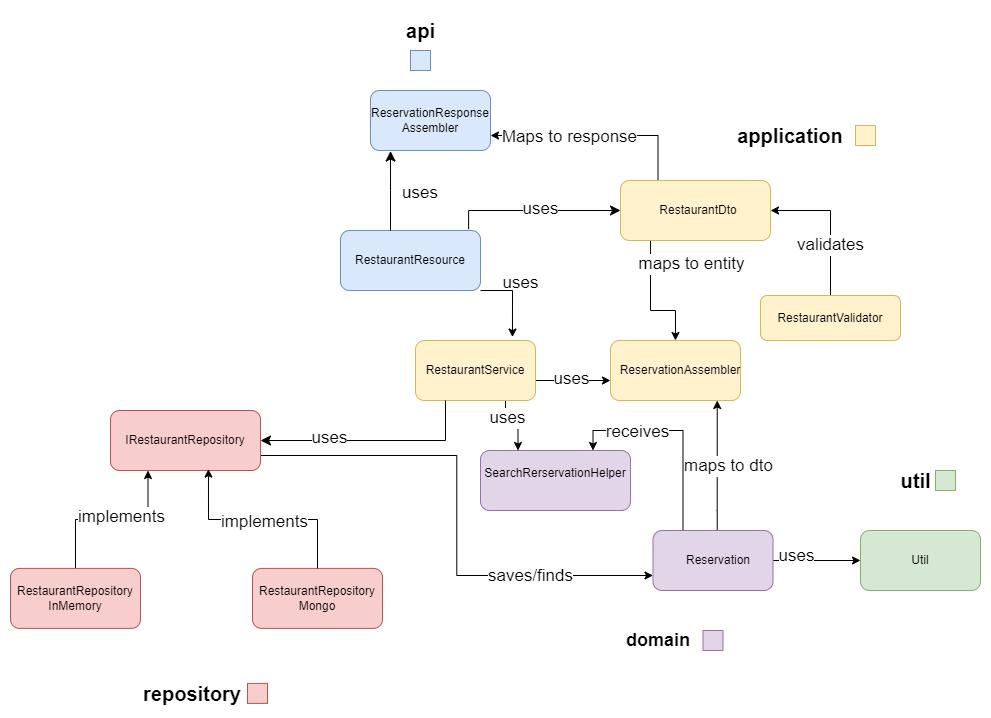

The diagram above was exported from draw.io. Its source (the exported page's mxGraphModel, read from the mxfile embedded in the PNG):
<mxGraphModel dx="1621" dy="492" grid="1" gridSize="10" guides="1" tooltips="1" connect="1" arrows="1" fold="1" page="1" pageScale="1" pageWidth="827" pageHeight="1169" math="0" shadow="0">
  <root>
    <mxCell id="0" />
    <mxCell id="1" parent="0" />
    <mxCell id="ig7JQsSN_NQ7wNFfWPKe-3" value="api" style="text;html=1;align=center;verticalAlign=middle;resizable=0;points=[];autosize=1;strokeColor=none;fillColor=none;fontStyle=1;fontSize=20;" parent="1" vertex="1">
      <mxGeometry x="195" y="50" width="50" height="40" as="geometry" />
    </mxCell>
    <mxCell id="ig7JQsSN_NQ7wNFfWPKe-4" value="" style="rounded=1;whiteSpace=wrap;html=1;glass=0;shadow=0;textShadow=0;fillColor=#dae8fc;strokeColor=#6c8ebf;" parent="1" vertex="1">
      <mxGeometry x="140" y="270" width="140" height="60" as="geometry" />
    </mxCell>
    <mxCell id="ig7JQsSN_NQ7wNFfWPKe-5" value="RestaurantResource" style="text;html=1;align=center;verticalAlign=middle;whiteSpace=wrap;rounded=0;" parent="1" vertex="1">
      <mxGeometry x="180" y="285" width="60" height="30" as="geometry" />
    </mxCell>
    <mxCell id="ig7JQsSN_NQ7wNFfWPKe-8" value="" style="edgeStyle=elbowEdgeStyle;elbow=vertical;endArrow=classic;html=1;curved=0;rounded=0;endSize=8;startSize=8;entryX=0.167;entryY=1.009;entryDx=0;entryDy=0;entryPerimeter=0;" parent="1" target="ig7JQsSN_NQ7wNFfWPKe-60" edge="1">
      <mxGeometry width="50" height="50" relative="1" as="geometry">
        <mxPoint x="190" y="270" as="sourcePoint" />
        <mxPoint x="210" y="190" as="targetPoint" />
      </mxGeometry>
    </mxCell>
    <mxCell id="ig7JQsSN_NQ7wNFfWPKe-9" value="&lt;div style=&quot;font-size: 17px;&quot;&gt;uses&lt;/div&gt;" style="text;html=1;align=center;verticalAlign=middle;whiteSpace=wrap;rounded=0;fontSize=17;" parent="1" vertex="1">
      <mxGeometry x="190" y="217.5" width="60" height="30" as="geometry" />
    </mxCell>
    <mxCell id="ig7JQsSN_NQ7wNFfWPKe-11" value="application" style="text;html=1;align=center;verticalAlign=middle;whiteSpace=wrap;rounded=0;fontStyle=1;fontSize=20;" parent="1" vertex="1">
      <mxGeometry x="560" y="160" width="60" height="30" as="geometry" />
    </mxCell>
    <mxCell id="ig7JQsSN_NQ7wNFfWPKe-12" value="" style="rounded=1;whiteSpace=wrap;html=1;fillColor=#fff2cc;strokeColor=#d6b656;" parent="1" vertex="1">
      <mxGeometry x="410" y="380" width="130" height="60" as="geometry" />
    </mxCell>
    <mxCell id="ig7JQsSN_NQ7wNFfWPKe-13" value="ReservationAssembler" style="text;html=1;align=center;verticalAlign=middle;whiteSpace=wrap;rounded=0;" parent="1" vertex="1">
      <mxGeometry x="450" y="395" width="60" height="30" as="geometry" />
    </mxCell>
    <mxCell id="ig7JQsSN_NQ7wNFfWPKe-14" style="edgeStyle=orthogonalEdgeStyle;rounded=0;orthogonalLoop=1;jettySize=auto;html=1;entryX=0.5;entryY=0;entryDx=0;entryDy=0;" parent="1" source="ig7JQsSN_NQ7wNFfWPKe-16" target="ig7JQsSN_NQ7wNFfWPKe-12" edge="1">
      <mxGeometry relative="1" as="geometry">
        <Array as="points">
          <mxPoint x="450" y="350" />
          <mxPoint x="475" y="350" />
        </Array>
      </mxGeometry>
    </mxCell>
    <mxCell id="ig7JQsSN_NQ7wNFfWPKe-15" value="maps to entity" style="edgeLabel;html=1;align=center;verticalAlign=middle;resizable=0;points=[];fontSize=17;" parent="ig7JQsSN_NQ7wNFfWPKe-14" connectable="0" vertex="1">
      <mxGeometry x="-0.3167" y="-3" relative="1" as="geometry">
        <mxPoint x="43" y="-20" as="offset" />
      </mxGeometry>
    </mxCell>
    <mxCell id="rGK04DGTxqG6ipuEYtOU-3" style="edgeStyle=orthogonalEdgeStyle;rounded=0;orthogonalLoop=1;jettySize=auto;html=1;exitX=0.25;exitY=0;exitDx=0;exitDy=0;entryX=1;entryY=0.75;entryDx=0;entryDy=0;" parent="1" source="ig7JQsSN_NQ7wNFfWPKe-16" target="ig7JQsSN_NQ7wNFfWPKe-60" edge="1">
      <mxGeometry relative="1" as="geometry" />
    </mxCell>
    <mxCell id="rGK04DGTxqG6ipuEYtOU-5" value="&lt;font style=&quot;font-size: 17px;&quot;&gt;Maps to response&lt;/font&gt;" style="edgeLabel;html=1;align=center;verticalAlign=middle;resizable=0;points=[];" parent="rGK04DGTxqG6ipuEYtOU-3" connectable="0" vertex="1">
      <mxGeometry x="0.2607" y="1" relative="1" as="geometry">
        <mxPoint as="offset" />
      </mxGeometry>
    </mxCell>
    <mxCell id="ig7JQsSN_NQ7wNFfWPKe-16" value="" style="rounded=1;whiteSpace=wrap;html=1;fillColor=#fff2cc;strokeColor=#d6b656;" parent="1" vertex="1">
      <mxGeometry x="420" y="220" width="150" height="60" as="geometry" />
    </mxCell>
    <mxCell id="ig7JQsSN_NQ7wNFfWPKe-17" value="RestaurantDto" style="text;html=1;align=center;verticalAlign=middle;whiteSpace=wrap;rounded=0;" parent="1" vertex="1">
      <mxGeometry x="467.5" y="235" width="60" height="30" as="geometry" />
    </mxCell>
    <mxCell id="ig7JQsSN_NQ7wNFfWPKe-18" style="edgeStyle=orthogonalEdgeStyle;rounded=0;orthogonalLoop=1;jettySize=auto;html=1;entryX=1;entryY=0.5;entryDx=0;entryDy=0;" parent="1" source="ig7JQsSN_NQ7wNFfWPKe-20" target="ig7JQsSN_NQ7wNFfWPKe-16" edge="1">
      <mxGeometry relative="1" as="geometry" />
    </mxCell>
    <mxCell id="ig7JQsSN_NQ7wNFfWPKe-19" value="validates" style="edgeLabel;html=1;align=center;verticalAlign=middle;resizable=0;points=[];fontSize=17;" parent="ig7JQsSN_NQ7wNFfWPKe-18" connectable="0" vertex="1">
      <mxGeometry x="-0.2343" y="1" relative="1" as="geometry">
        <mxPoint y="5" as="offset" />
      </mxGeometry>
    </mxCell>
    <mxCell id="ig7JQsSN_NQ7wNFfWPKe-20" value="" style="rounded=1;whiteSpace=wrap;html=1;fillColor=#fff2cc;strokeColor=#d6b656;" parent="1" vertex="1">
      <mxGeometry x="560" y="335" width="140" height="45" as="geometry" />
    </mxCell>
    <mxCell id="ig7JQsSN_NQ7wNFfWPKe-21" value="RestaurantValidator" style="text;html=1;align=center;verticalAlign=middle;whiteSpace=wrap;rounded=0;" parent="1" vertex="1">
      <mxGeometry x="600" y="342.5" width="60" height="30" as="geometry" />
    </mxCell>
    <mxCell id="ig7JQsSN_NQ7wNFfWPKe-22" style="edgeStyle=orthogonalEdgeStyle;rounded=0;orthogonalLoop=1;jettySize=auto;html=1;exitX=1;exitY=0.5;exitDx=0;exitDy=0;" parent="1" source="ig7JQsSN_NQ7wNFfWPKe-26" edge="1">
      <mxGeometry relative="1" as="geometry">
        <Array as="points">
          <mxPoint x="335" y="420" />
          <mxPoint x="410" y="420" />
        </Array>
        <mxPoint x="410" y="420" as="targetPoint" />
      </mxGeometry>
    </mxCell>
    <mxCell id="ig7JQsSN_NQ7wNFfWPKe-23" value="uses" style="edgeLabel;html=1;align=center;verticalAlign=middle;resizable=0;points=[];fontSize=17;" parent="ig7JQsSN_NQ7wNFfWPKe-22" connectable="0" vertex="1">
      <mxGeometry x="0.216" y="2" relative="1" as="geometry">
        <mxPoint x="-7" as="offset" />
      </mxGeometry>
    </mxCell>
    <mxCell id="2Sd3Xo8xMUPSjVGFMYok-2" style="edgeStyle=orthogonalEdgeStyle;rounded=0;orthogonalLoop=1;jettySize=auto;html=1;exitX=0.75;exitY=1;exitDx=0;exitDy=0;entryX=0.25;entryY=0;entryDx=0;entryDy=0;" parent="1" source="ig7JQsSN_NQ7wNFfWPKe-26" target="2Sd3Xo8xMUPSjVGFMYok-1" edge="1">
      <mxGeometry relative="1" as="geometry" />
    </mxCell>
    <mxCell id="ig7JQsSN_NQ7wNFfWPKe-26" value="" style="rounded=1;whiteSpace=wrap;html=1;fillColor=#fff2cc;strokeColor=#d6b656;" parent="1" vertex="1">
      <mxGeometry x="215" y="380" width="120" height="60" as="geometry" />
    </mxCell>
    <mxCell id="ig7JQsSN_NQ7wNFfWPKe-27" value="R&lt;span style=&quot;background-color: initial;&quot;&gt;estaurantService&lt;/span&gt;" style="text;html=1;align=center;verticalAlign=middle;whiteSpace=wrap;rounded=0;" parent="1" vertex="1">
      <mxGeometry x="245" y="395" width="60" height="30" as="geometry" />
    </mxCell>
    <mxCell id="ig7JQsSN_NQ7wNFfWPKe-28" style="edgeStyle=orthogonalEdgeStyle;rounded=0;orthogonalLoop=1;jettySize=auto;html=1;entryX=0.808;entryY=-0.057;entryDx=0;entryDy=0;entryPerimeter=0;" parent="1" source="ig7JQsSN_NQ7wNFfWPKe-4" target="ig7JQsSN_NQ7wNFfWPKe-26" edge="1">
      <mxGeometry relative="1" as="geometry">
        <Array as="points">
          <mxPoint x="312" y="330" />
        </Array>
      </mxGeometry>
    </mxCell>
    <mxCell id="ig7JQsSN_NQ7wNFfWPKe-30" style="edgeStyle=orthogonalEdgeStyle;rounded=0;orthogonalLoop=1;jettySize=auto;html=1;" parent="1" edge="1">
      <mxGeometry relative="1" as="geometry">
        <Array as="points">
          <mxPoint x="516.73" y="550" />
          <mxPoint x="516.73" y="550" />
        </Array>
        <mxPoint x="516.73" y="570" as="sourcePoint" />
        <mxPoint x="516.73" y="440" as="targetPoint" />
      </mxGeometry>
    </mxCell>
    <mxCell id="ig7JQsSN_NQ7wNFfWPKe-31" value="maps to dto" style="edgeLabel;html=1;align=center;verticalAlign=middle;resizable=0;points=[];fontSize=17;" parent="ig7JQsSN_NQ7wNFfWPKe-30" connectable="0" vertex="1">
      <mxGeometry x="0.39" relative="1" as="geometry">
        <mxPoint x="11" y="25" as="offset" />
      </mxGeometry>
    </mxCell>
    <mxCell id="rGK04DGTxqG6ipuEYtOU-24" style="edgeStyle=orthogonalEdgeStyle;rounded=0;orthogonalLoop=1;jettySize=auto;html=1;entryX=0;entryY=0.5;entryDx=0;entryDy=0;exitX=1;exitY=0.5;exitDx=0;exitDy=0;" parent="1" source="ig7JQsSN_NQ7wNFfWPKe-32" target="rGK04DGTxqG6ipuEYtOU-21" edge="1">
      <mxGeometry relative="1" as="geometry">
        <mxPoint x="780" y="790" as="sourcePoint" />
      </mxGeometry>
    </mxCell>
    <mxCell id="rGK04DGTxqG6ipuEYtOU-25" value="&lt;font style=&quot;font-size: 17px;&quot;&gt;uses&lt;/font&gt;" style="edgeLabel;html=1;align=center;verticalAlign=middle;resizable=0;points=[];" parent="rGK04DGTxqG6ipuEYtOU-24" connectable="0" vertex="1">
      <mxGeometry x="-0.4774" y="5" relative="1" as="geometry">
        <mxPoint as="offset" />
      </mxGeometry>
    </mxCell>
    <mxCell id="2Sd3Xo8xMUPSjVGFMYok-5" style="edgeStyle=orthogonalEdgeStyle;rounded=0;orthogonalLoop=1;jettySize=auto;html=1;exitX=0.25;exitY=0;exitDx=0;exitDy=0;entryX=0.75;entryY=0;entryDx=0;entryDy=0;" parent="1" source="ig7JQsSN_NQ7wNFfWPKe-32" target="2Sd3Xo8xMUPSjVGFMYok-1" edge="1">
      <mxGeometry relative="1" as="geometry" />
    </mxCell>
    <mxCell id="ig7JQsSN_NQ7wNFfWPKe-32" value="" style="rounded=1;whiteSpace=wrap;html=1;fillColor=#e1d5e7;strokeColor=#9673a6;" parent="1" vertex="1">
      <mxGeometry x="452.5" y="570" width="120" height="60" as="geometry" />
    </mxCell>
    <mxCell id="ig7JQsSN_NQ7wNFfWPKe-33" value="&lt;div&gt;Reservation&lt;/div&gt;" style="text;html=1;align=center;verticalAlign=middle;whiteSpace=wrap;rounded=0;" parent="1" vertex="1">
      <mxGeometry x="487.5" y="585" width="60" height="30" as="geometry" />
    </mxCell>
    <mxCell id="ig7JQsSN_NQ7wNFfWPKe-36" value="repository" style="text;html=1;align=center;verticalAlign=middle;whiteSpace=wrap;rounded=0;fontStyle=1;fontSize=20;" parent="1" vertex="1">
      <mxGeometry x="-38" y="717.89" width="60" height="30" as="geometry" />
    </mxCell>
    <mxCell id="ig7JQsSN_NQ7wNFfWPKe-45" value="" style="edgeStyle=elbowEdgeStyle;elbow=vertical;endArrow=classic;html=1;curved=0;rounded=0;endSize=8;startSize=8;exitX=0.915;exitY=-0.023;exitDx=0;exitDy=0;exitPerimeter=0;" parent="1" source="ig7JQsSN_NQ7wNFfWPKe-4" target="ig7JQsSN_NQ7wNFfWPKe-16" edge="1">
      <mxGeometry width="50" height="50" relative="1" as="geometry">
        <mxPoint x="330" y="300" as="sourcePoint" />
        <mxPoint x="370" y="230" as="targetPoint" />
        <Array as="points">
          <mxPoint x="250" y="250" />
        </Array>
      </mxGeometry>
    </mxCell>
    <mxCell id="ig7JQsSN_NQ7wNFfWPKe-46" value="uses" style="edgeLabel;html=1;align=center;verticalAlign=middle;resizable=0;points=[];fontSize=17;" parent="ig7JQsSN_NQ7wNFfWPKe-45" connectable="0" vertex="1">
      <mxGeometry x="-0.1149" y="1" relative="1" as="geometry">
        <mxPoint x="15" y="-1" as="offset" />
      </mxGeometry>
    </mxCell>
    <mxCell id="ig7JQsSN_NQ7wNFfWPKe-47" value="uses" style="text;html=1;align=center;verticalAlign=middle;resizable=0;points=[];autosize=1;strokeColor=none;fillColor=none;fontSize=17;" parent="1" vertex="1">
      <mxGeometry x="290" y="308" width="60" height="30" as="geometry" />
    </mxCell>
    <mxCell id="ig7JQsSN_NQ7wNFfWPKe-51" value="util" style="text;html=1;align=center;verticalAlign=middle;resizable=0;points=[];autosize=1;strokeColor=none;fillColor=none;fontStyle=1;fontSize=20;" parent="1" vertex="1">
      <mxGeometry x="690" y="500" width="50" height="40" as="geometry" />
    </mxCell>
    <mxCell id="ig7JQsSN_NQ7wNFfWPKe-54" value="" style="edgeStyle=elbowEdgeStyle;elbow=vertical;endArrow=classic;html=1;curved=0;rounded=0;endSize=8;startSize=8;entryX=1;entryY=0.5;entryDx=0;entryDy=0;exitX=0.25;exitY=1;exitDx=0;exitDy=0;" parent="1" source="ig7JQsSN_NQ7wNFfWPKe-26" target="rGK04DGTxqG6ipuEYtOU-9" edge="1">
      <mxGeometry width="50" height="50" relative="1" as="geometry">
        <mxPoint x="280" y="548" as="sourcePoint" />
        <mxPoint x="27.5" y="670" as="targetPoint" />
        <Array as="points">
          <mxPoint x="320" y="480" />
        </Array>
      </mxGeometry>
    </mxCell>
    <mxCell id="ig7JQsSN_NQ7wNFfWPKe-55" value="&lt;div style=&quot;font-size: 17px;&quot;&gt;uses&lt;/div&gt;" style="edgeLabel;html=1;align=center;verticalAlign=middle;resizable=0;points=[];fontSize=17;" parent="ig7JQsSN_NQ7wNFfWPKe-54" connectable="0" vertex="1">
      <mxGeometry x="0.4038" y="-3" relative="1" as="geometry">
        <mxPoint x="1" as="offset" />
      </mxGeometry>
    </mxCell>
    <mxCell id="ig7JQsSN_NQ7wNFfWPKe-56" value="domain" style="text;html=1;align=center;verticalAlign=middle;whiteSpace=wrap;rounded=0;fontStyle=1;fontSize=18;" parent="1" vertex="1">
      <mxGeometry x="427.5" y="665" width="60" height="30" as="geometry" />
    </mxCell>
    <mxCell id="ig7JQsSN_NQ7wNFfWPKe-60" value="ReservationResponse&lt;div&gt;Assembler&lt;/div&gt;" style="rounded=1;whiteSpace=wrap;html=1;fillColor=#dae8fc;strokeColor=#6c8ebf;" parent="1" vertex="1">
      <mxGeometry x="170" y="130" width="120" height="60" as="geometry" />
    </mxCell>
    <mxCell id="ig7JQsSN_NQ7wNFfWPKe-89" value="" style="rounded=0;whiteSpace=wrap;html=1;fillColor=#dae8fc;strokeColor=#6c8ebf;" parent="1" vertex="1">
      <mxGeometry x="210" y="90" width="20" height="20" as="geometry" />
    </mxCell>
    <mxCell id="ig7JQsSN_NQ7wNFfWPKe-96" value="" style="rounded=0;whiteSpace=wrap;html=1;fillColor=#fff2cc;strokeColor=#d6b656;" parent="1" vertex="1">
      <mxGeometry x="655" y="165" width="20" height="20" as="geometry" />
    </mxCell>
    <mxCell id="rGK04DGTxqG6ipuEYtOU-8" value="" style="rounded=0;whiteSpace=wrap;html=1;fillColor=#e1d5e7;strokeColor=#9673a6;" parent="1" vertex="1">
      <mxGeometry x="502.5" y="670" width="20" height="20" as="geometry" />
    </mxCell>
    <mxCell id="h_qvv9VGn7TzyLD0E_SY-8" style="edgeStyle=orthogonalEdgeStyle;rounded=0;orthogonalLoop=1;jettySize=auto;html=1;exitX=1;exitY=0.75;exitDx=0;exitDy=0;entryX=0;entryY=0.75;entryDx=0;entryDy=0;" parent="1" source="rGK04DGTxqG6ipuEYtOU-9" target="ig7JQsSN_NQ7wNFfWPKe-32" edge="1">
      <mxGeometry relative="1" as="geometry" />
    </mxCell>
    <mxCell id="h_qvv9VGn7TzyLD0E_SY-9" value="&lt;font style=&quot;font-size: 17px;&quot;&gt;saves/finds&lt;/font&gt;" style="edgeLabel;html=1;align=center;verticalAlign=middle;resizable=0;points=[];" parent="h_qvv9VGn7TzyLD0E_SY-8" connectable="0" vertex="1">
      <mxGeometry x="0.4417" y="4" relative="1" as="geometry">
        <mxPoint x="20" y="4" as="offset" />
      </mxGeometry>
    </mxCell>
    <mxCell id="rGK04DGTxqG6ipuEYtOU-9" value="IRestaurantRepository" style="rounded=1;whiteSpace=wrap;html=1;fillColor=#f8cecc;strokeColor=#b85450;" parent="1" vertex="1">
      <mxGeometry x="-90" y="450" width="150" height="60" as="geometry" />
    </mxCell>
    <mxCell id="rGK04DGTxqG6ipuEYtOU-15" style="edgeStyle=orthogonalEdgeStyle;rounded=0;orthogonalLoop=1;jettySize=auto;html=1;exitX=0.5;exitY=0;exitDx=0;exitDy=0;entryX=0.25;entryY=1;entryDx=0;entryDy=0;" parent="1" source="rGK04DGTxqG6ipuEYtOU-12" target="rGK04DGTxqG6ipuEYtOU-9" edge="1">
      <mxGeometry relative="1" as="geometry" />
    </mxCell>
    <mxCell id="rGK04DGTxqG6ipuEYtOU-18" value="&lt;font style=&quot;font-size: 17px;&quot;&gt;implements&lt;/font&gt;" style="edgeLabel;html=1;align=center;verticalAlign=middle;resizable=0;points=[];" parent="rGK04DGTxqG6ipuEYtOU-15" connectable="0" vertex="1">
      <mxGeometry x="0.0978" y="3" relative="1" as="geometry">
        <mxPoint as="offset" />
      </mxGeometry>
    </mxCell>
    <mxCell id="rGK04DGTxqG6ipuEYtOU-12" value="RestaurantRepository&lt;div&gt;InMemory&lt;/div&gt;" style="rounded=1;whiteSpace=wrap;html=1;fillColor=#f8cecc;strokeColor=#b85450;" parent="1" vertex="1">
      <mxGeometry x="-190" y="607.89" width="130" height="60" as="geometry" />
    </mxCell>
    <mxCell id="rGK04DGTxqG6ipuEYtOU-14" value="RestaurantRepository&lt;div&gt;Mongo&lt;/div&gt;" style="rounded=1;whiteSpace=wrap;html=1;fillColor=#f8cecc;strokeColor=#b85450;" parent="1" vertex="1">
      <mxGeometry x="52" y="607.89" width="130" height="60" as="geometry" />
    </mxCell>
    <mxCell id="rGK04DGTxqG6ipuEYtOU-16" style="edgeStyle=orthogonalEdgeStyle;rounded=0;orthogonalLoop=1;jettySize=auto;html=1;exitX=0.5;exitY=0;exitDx=0;exitDy=0;entryX=0.653;entryY=0.977;entryDx=0;entryDy=0;entryPerimeter=0;" parent="1" source="rGK04DGTxqG6ipuEYtOU-14" target="rGK04DGTxqG6ipuEYtOU-9" edge="1">
      <mxGeometry relative="1" as="geometry" />
    </mxCell>
    <mxCell id="rGK04DGTxqG6ipuEYtOU-17" value="&lt;font style=&quot;font-size: 17px;&quot;&gt;implements&lt;/font&gt;" style="edgeLabel;html=1;align=center;verticalAlign=middle;resizable=0;points=[];" parent="rGK04DGTxqG6ipuEYtOU-16" connectable="0" vertex="1">
      <mxGeometry x="-0.0234" y="2" relative="1" as="geometry">
        <mxPoint as="offset" />
      </mxGeometry>
    </mxCell>
    <mxCell id="rGK04DGTxqG6ipuEYtOU-19" value="" style="rounded=0;whiteSpace=wrap;html=1;fillColor=#f8cecc;strokeColor=#b85450;" parent="1" vertex="1">
      <mxGeometry x="47" y="722.89" width="20" height="20" as="geometry" />
    </mxCell>
    <mxCell id="rGK04DGTxqG6ipuEYtOU-20" value="" style="rounded=0;whiteSpace=wrap;html=1;fillColor=#d5e8d4;strokeColor=#82b366;" parent="1" vertex="1">
      <mxGeometry x="735" y="510" width="20" height="20" as="geometry" />
    </mxCell>
    <mxCell id="rGK04DGTxqG6ipuEYtOU-21" value="Util" style="rounded=1;whiteSpace=wrap;html=1;fillColor=#d5e8d4;strokeColor=#82b366;" parent="1" vertex="1">
      <mxGeometry x="660" y="570" width="120" height="60" as="geometry" />
    </mxCell>
    <mxCell id="2Sd3Xo8xMUPSjVGFMYok-1" value="SearchRerservationHelper&lt;div&gt;&lt;br&gt;&lt;/div&gt;" style="rounded=1;whiteSpace=wrap;html=1;fillColor=#e1d5e7;strokeColor=#9673a6;" parent="1" vertex="1">
      <mxGeometry x="280" y="490" width="150" height="60" as="geometry" />
    </mxCell>
    <mxCell id="2Sd3Xo8xMUPSjVGFMYok-4" value="uses" style="edgeLabel;html=1;align=center;verticalAlign=middle;resizable=0;points=[];fontSize=17;" parent="1" connectable="0" vertex="1">
      <mxGeometry x="330" y="428" as="geometry">
        <mxPoint x="-24" y="29" as="offset" />
      </mxGeometry>
    </mxCell>
    <mxCell id="2Sd3Xo8xMUPSjVGFMYok-6" value="receives" style="edgeLabel;html=1;align=center;verticalAlign=middle;resizable=0;points=[];fontSize=17;" parent="1" connectable="0" vertex="1">
      <mxGeometry x="450" y="470" as="geometry">
        <mxPoint x="-14" y="1" as="offset" />
      </mxGeometry>
    </mxCell>
  </root>
</mxGraphModel>